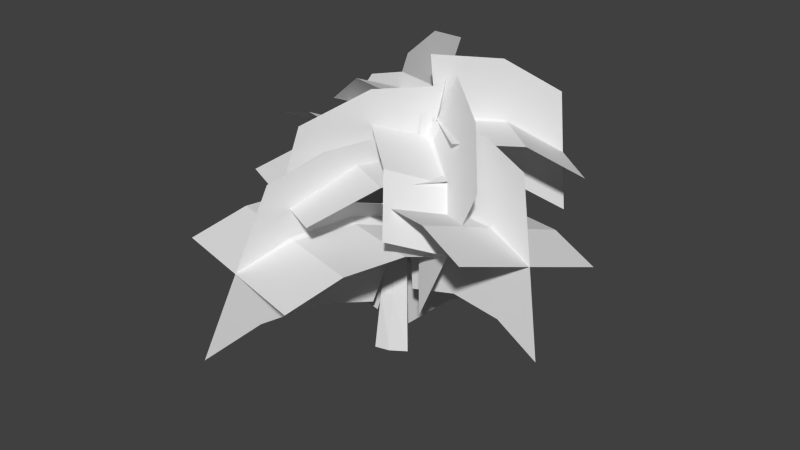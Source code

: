 # Source: tree-big.blend  (saved by Blender 2.71.0; exported with 4.5.12 LTS)
import bpy
from mathutils import Matrix  # noqa: F401  (used for matrix-valued properties, if any)

bpy.ops.wm.read_factory_settings(use_empty=True)
scene = bpy.context.scene
scene.name = 'Scene'

# ---- collections
col_collection_1 = bpy.data.collections.new('Collection 1'); scene.collection.children.link(col_collection_1)

# ---- world
world_world = bpy.data.worlds.new('World'); scene.world = world_world
world_world.color = (0.05088, 0.05088, 0.05088)
world_world.use_sun_shadow = False
world_world.sun_shadow_jitter_overblur = 0.0
world_world.cycles.sampling_method = 'MANUAL'
world_world.cycles.sample_map_resolution = 256

# ---- meshes
me_tree1_001 = bpy.data.meshes.new('tree1.001')
me_tree1_001.from_pydata([(0.5546, -0.006149, -0.9241), (0.9385, 3.586, -0.294), (1.253, -0.005133, 0.02124), (0.297, 3.515, -0.92), (-0.6094, -0.00202, -1.098), (-0.6033, 3.507, -0.91), (-0.8758, 0.003588, -0.01485), (-0.6738, 3.594, -0.06394), (-0.5169, 0.00573, 0.8612), (-0.297, 3.661, 0.5509), (0.3547, 0.001176, 0.6391), (0.3347, 3.639, 0.2787), (1.253, -0.005133, 0.02124), (0.9385, 3.586, -0.294), (0.7232, 7.123, -0.5847), (0.4526, 7.007, -1.149), (-0.1467, 6.989, -1.366), (-0.4023, 7.127, -0.8362), (-0.3043, 7.236, -0.3448), (0.1815, 7.205, -0.364), (0.7232, 7.123, -0.5847), (0.7622, 10.48, -1.813), (0.6117, 10.36, -2.153), (0.251, 10.34, -2.305), (0.08061, 10.48, -2.008), (0.1275, 10.59, -1.718), (0.4251, 10.56, -1.709), (0.7622, 10.48, -1.813), (0.8704, 13.83, -2.994), (0.8706, 13.78, -3.157), (0.7533, 13.77, -3.281), (0.6323, 13.83, -3.19), (0.5995, 13.88, -3.065), (0.7169, 13.87, -3.01), (0.8704, 13.83, -2.994), (1.184, 17.12, -3.71), (1.184, 17.12, -3.71), (1.184, 17.12, -3.71), (1.184, 17.12, -3.71), (1.184, 17.12, -3.71), (1.184, 17.12, -3.71), (1.184, 17.12, -3.71), (0.03628, 5.08, -0.6097), (0.886, 5.809, -4.168), (0.7731, 5.704, -0.4315), (0.3831, 5.39, -4.165), (-0.7102, 5.719, -0.5749), (-0.1028, 5.819, -4.264), (0.02908, 6.225, -0.4164), (0.3997, 6.158, -4.257), (0.7731, 5.704, -0.4315), (0.886, 5.809, -4.168), (0.9861, 4.806, -7.886), (0.7289, 4.613, -7.824), (0.4917, 4.81, -7.933), (0.7475, 4.966, -7.979), (0.9861, 4.806, -7.886), (1.017, 2.908, -10.98), (1.017, 2.908, -10.98), (1.017, 2.908, -10.98), (1.017, 2.908, -10.98), (1.017, 2.908, -10.98), (-0.06395, 6.172, -0.5654), (-3.325, 6.711, -1.826), (0.1855, 6.589, -1.321), (-3.382, 6.431, -1.299), (-0.07993, 6.885, -0.01624), (-3.502, 6.908, -0.9557), (0.148, 7.196, -0.7543), (-3.44, 7.117, -1.466), (0.1855, 6.589, -1.321), (-3.325, 6.711, -1.826), (-6.856, 5.806, -2.101), (-6.829, 5.682, -1.83), (-6.944, 5.905, -1.666), (-6.958, 5.997, -1.928), (-6.856, 5.806, -2.101), (-9.832, 4.076, -2.078), (-9.832, 4.076, -2.078), (-9.832, 4.076, -2.078), (-9.832, 4.076, -2.078), (-9.832, 4.076, -2.078), (0.05867, 7.262, -0.7326), (-1.139, 8.83, 2.338), (-0.4676, 7.73, -1.097), (-0.7649, 8.489, 2.489), (0.6986, 7.728, -0.7982), (-0.3617, 8.829, 2.537), (0.1605, 8.109, -1.123), (-0.7394, 9.106, 2.395), (-0.4676, 7.73, -1.097), (-1.139, 8.83, 2.338), (-1.882, 8.878, 6.042), (-1.682, 8.707, 6.069), (-1.493, 8.877, 6.142), (-1.692, 9.017, 6.111), (-1.882, 8.878, 6.042), (-2.539, 7.912, 9.404), (-2.539, 7.912, 9.404), (-2.539, 7.912, 9.404), (-2.539, 7.912, 9.404), (-2.539, 7.912, 9.404), (0.3729, 8.326, -1.122), (3.361, 9.941, -0.4732), (0.07211, 8.862, -0.8173), (3.481, 9.557, -0.689), (0.3321, 8.542, -1.773), (3.534, 9.728, -1.11), (0.06295, 9.007, -1.435), (3.42, 10.06, -0.8745), (0.07211, 8.862, -0.8173), (3.361, 9.941, -0.4732), (6.868, 10.08, 0.2444), (6.885, 9.889, 0.1256), (6.954, 9.977, -0.07417), (6.932, 10.15, 0.05253), (6.868, 10.08, 0.2444), (10.01, 9.298, 1.175), (10.01, 9.298, 1.175), (10.01, 9.298, 1.175), (10.01, 9.298, 1.175), (10.01, 9.298, 1.175), (0.2744, 9.266, -1.596), (1.47, 8.861, -4.544), (0.7472, 9.673, -1.507), (1.133, 8.61, -4.531), (-0.1703, 9.676, -1.776), (0.8582, 8.863, -4.724), (0.3009, 10.01, -1.678), (1.19, 9.067, -4.718), (0.7472, 9.673, -1.507), (1.47, 8.861, -4.544), (2.11, 7.134, -7.31), (1.932, 7.03, -7.271), (1.804, 7.135, -7.4), (1.977, 7.22, -7.424), (2.11, 7.134, -7.31), (2.54, 4.818, -9.37), (2.54, 4.818, -9.37), (2.54, 4.818, -9.37), (2.54, 4.818, -9.37), (2.54, 4.818, -9.37), (0.2153, 10.35, -1.908), (-2.286, 11.23, -3.445), (0.4963, 10.49, -2.339), (-2.414, 11.13, -3.131), (0.2624, 10.81, -1.634), (-2.442, 11.45, -2.974), (0.513, 10.89, -2.052), (-2.323, 11.51, -3.274), (0.4963, 10.49, -2.339), (-2.286, 11.23, -3.445), (-5.353, 11.15, -4.271), (-5.384, 11.1, -4.104), (-5.431, 11.26, -4.036), (-5.398, 11.29, -4.194), (-5.353, 11.15, -4.271), (-8.194, 10.31, -4.677), (-8.194, 10.31, -4.677), (-8.194, 10.31, -4.677), (-8.194, 10.31, -4.677), (-8.194, 10.31, -4.677), (0.4519, 11.37, -2.255), (-1.535, 12.08, 1.618), (0.2097, 11.62, -2.46), (-1.39, 11.95, 1.669), (0.7641, 11.62, -2.2), (-1.258, 12.08, 1.748), (0.5148, 11.82, -2.39), (-1.402, 12.19, 1.694), (0.2097, 11.62, -2.46), (-1.535, 12.08, 1.618), (-3.153, 10.67, 5.426), (-3.153, 10.67, 5.426), (-3.153, 10.67, 5.426), (-3.153, 10.67, 5.426), (-3.153, 10.67, 5.426), (0.5365, 12.4, -2.616), (3.668, 11.48, -0.06164), (0.4745, 12.68, -2.482), (3.666, 11.35, -0.1559), (0.7132, 12.5, -2.863), (3.788, 11.39, -0.2523), (0.6401, 12.75, -2.718), (3.779, 11.5, -0.1576), (0.4745, 12.68, -2.482), (3.668, 11.48, -0.06164), (5.758, 8.884, 2.331), (5.758, 8.884, 2.331), (5.758, 8.884, 2.331), (5.758, 8.884, 2.331), (5.758, 8.884, 2.331), (0.7096, 13.4, -3.026), (3.349, 13.03, -6.151), (0.8511, 13.56, -2.894), (3.256, 12.96, -6.189), (0.55, 13.56, -3.136), (3.199, 13.03, -6.272), (0.6936, 13.7, -3.006), (3.288, 13.1, -6.23), (0.8511, 13.56, -2.894), (3.349, 13.03, -6.151), (5.428, 10.88, -8.889), (5.428, 10.88, -8.889), (5.428, 10.88, -8.889), (5.428, 10.88, -8.889), (5.428, 10.88, -8.889), (0.8045, 14.41, -3.207), (-2.563, 13.69, -5.412), (0.9028, 14.48, -3.344), (-2.59, 13.66, -5.33), (0.7484, 14.57, -3.127), (-2.64, 13.73, -5.304), (0.8429, 14.62, -3.259), (-2.61, 13.75, -5.381), (0.9028, 14.48, -3.344), (-2.563, 13.69, -5.412), (-5.652, 11.4, -6.642), (-5.652, 11.4, -6.642), (-5.652, 11.4, -6.642), (-5.652, 11.4, -6.642), (-5.652, 11.4, -6.642)], [], [(0, 1, 2), (0, 3, 1), (3, 0, 4), (4, 5, 3), (6, 5, 4), (6, 7, 5), (8, 7, 6), (8, 9, 7), (10, 9, 8), (10, 11, 9), (12, 11, 10), (12, 13, 11), (1, 13, 12), (1, 14, 13), (3, 14, 1), (3, 15, 14), (5, 15, 3), (5, 16, 15), (7, 16, 5), (7, 17, 16), (9, 17, 7), (9, 18, 17), (11, 18, 9), (11, 19, 18), (13, 19, 11), (13, 20, 19), (14, 20, 13), (14, 21, 20), (15, 21, 14), (15, 22, 21), (16, 22, 15), (16, 23, 22), (17, 23, 16), (17, 24, 23), (18, 24, 17), (18, 25, 24), (19, 25, 18), (19, 26, 25), (20, 26, 19), (20, 27, 26), (21, 27, 20), (21, 28, 27), (22, 28, 21), (22, 29, 28), (23, 29, 22), (23, 30, 29), (24, 30, 23), (24, 31, 30), (25, 31, 24), (25, 32, 31), (26, 32, 25), (26, 33, 32), (27, 33, 26), (27, 34, 33), (28, 34, 27), (28, 35, 34), (29, 35, 28), (29, 36, 35), (30, 36, 29), (30, 37, 36), (31, 37, 30), (31, 38, 37), (32, 38, 31), (32, 39, 38), (33, 39, 32), (33, 40, 39), (34, 40, 33), (34, 41, 40), (35, 41, 34), (42, 43, 44), (42, 45, 43), (46, 45, 42), (46, 47, 45), (48, 47, 46), (48, 49, 47), (50, 49, 48), (50, 51, 49), (43, 51, 50), (43, 52, 51), (45, 52, 43), (45, 53, 52), (47, 53, 45), (47, 54, 53), (49, 54, 47), (49, 55, 54), (51, 55, 49), (51, 56, 55), (52, 56, 51), (52, 57, 56), (53, 57, 52), (53, 58, 57), (54, 58, 53), (54, 59, 58), (55, 59, 54), (55, 60, 59), (56, 60, 55), (56, 61, 60), (57, 61, 56), (62, 63, 64), (62, 65, 63), (66, 65, 62), (66, 67, 65), (68, 67, 66), (68, 69, 67), (70, 69, 68), (70, 71, 69), (63, 71, 70), (63, 72, 71), (65, 72, 63), (65, 73, 72), (67, 73, 65), (67, 74, 73), (69, 74, 67), (69, 75, 74), (71, 75, 69), (71, 76, 75), (72, 76, 71), (72, 77, 76), (73, 77, 72), (73, 78, 77), (74, 78, 73), (74, 79, 78), (75, 79, 74), (75, 80, 79), (76, 80, 75), (76, 81, 80), (77, 81, 76), (82, 83, 84), (82, 85, 83), (86, 85, 82), (86, 87, 85), (88, 87, 86), (88, 89, 87), (90, 89, 88), (90, 91, 89), (83, 91, 90), (83, 92, 91), (85, 92, 83), (85, 93, 92), (87, 93, 85), (87, 94, 93), (89, 94, 87), (89, 95, 94), (91, 95, 89), (91, 96, 95), (92, 96, 91), (92, 97, 96), (93, 97, 92), (93, 98, 97), (94, 98, 93), (94, 99, 98), (95, 99, 94), (95, 100, 99), (96, 100, 95), (96, 101, 100), (97, 101, 96), (102, 103, 104), (102, 105, 103), (106, 105, 102), (106, 107, 105), (108, 107, 106), (108, 109, 107), (110, 109, 108), (110, 111, 109), (103, 111, 110), (103, 112, 111), (105, 112, 103), (105, 113, 112), (107, 113, 105), (107, 114, 113), (109, 114, 107), (109, 115, 114), (111, 115, 109), (111, 116, 115), (112, 116, 111), (112, 117, 116), (113, 117, 112), (113, 118, 117), (114, 118, 113), (114, 119, 118), (115, 119, 114), (115, 120, 119), (116, 120, 115), (116, 121, 120), (117, 121, 116), (122, 123, 124), (122, 125, 123), (126, 125, 122), (126, 127, 125), (128, 127, 126), (128, 129, 127), (130, 129, 128), (130, 131, 129), (123, 131, 130), (123, 132, 131), (125, 132, 123), (125, 133, 132), (127, 133, 125), (127, 134, 133), (129, 134, 127), (129, 135, 134), (131, 135, 129), (131, 136, 135), (132, 136, 131), (132, 137, 136), (133, 137, 132), (133, 138, 137), (134, 138, 133), (134, 139, 138), (135, 139, 134), (135, 140, 139), (136, 140, 135), (136, 141, 140), (137, 141, 136), (142, 143, 144), (142, 145, 143), (146, 145, 142), (146, 147, 145), (148, 147, 146), (148, 149, 147), (150, 149, 148), (150, 151, 149), (143, 151, 150), (143, 152, 151), (145, 152, 143), (145, 153, 152), (147, 153, 145), (147, 154, 153), (149, 154, 147), (149, 155, 154), (151, 155, 149), (151, 156, 155), (152, 156, 151), (152, 157, 156), (153, 157, 152), (153, 158, 157), (154, 158, 153), (154, 159, 158), (155, 159, 154), (155, 160, 159), (156, 160, 155), (156, 161, 160), (157, 161, 156), (162, 163, 164), (162, 165, 163), (166, 165, 162), (166, 167, 165), (168, 167, 166), (168, 169, 167), (170, 169, 168), (170, 171, 169), (163, 171, 170), (163, 172, 171), (165, 172, 163), (165, 173, 172), (167, 173, 165), (167, 174, 173), (169, 174, 167), (169, 175, 174), (171, 175, 169), (171, 176, 175), (172, 176, 171), (177, 178, 179), (177, 180, 178), (181, 180, 177), (181, 182, 180), (183, 182, 181), (183, 184, 182), (185, 184, 183), (185, 186, 184), (178, 186, 185), (178, 187, 186), (180, 187, 178), (180, 188, 187), (182, 188, 180), (182, 189, 188), (184, 189, 182), (184, 190, 189), (186, 190, 184), (186, 191, 190), (187, 191, 186), (192, 193, 194), (192, 195, 193), (196, 195, 192), (196, 197, 195), (198, 197, 196), (198, 199, 197), (200, 199, 198), (200, 201, 199), (193, 201, 200), (193, 202, 201), (195, 202, 193), (195, 203, 202), (197, 203, 195), (197, 204, 203), (199, 204, 197), (199, 205, 204), (201, 205, 199), (201, 206, 205), (202, 206, 201), (207, 208, 209), (207, 210, 208), (211, 210, 207), (211, 212, 210), (213, 212, 211), (213, 214, 212), (215, 214, 213), (215, 216, 214), (208, 216, 215), (208, 217, 216), (210, 217, 208), (210, 218, 217), (212, 218, 210), (212, 219, 218), (214, 219, 212), (214, 220, 219), (216, 220, 214), (216, 221, 220), (217, 221, 216)])
_uv = me_tree1_001.uv_layers.new(name='UVMap')
_uv.uv.foreach_set('vector', [-0.1667, 0.0, 0.0, 1.6, 0.0, 0.0, -0.1667, 0.0, -0.1667, 1.6, 0.0, 1.6, -0.1667, 1.6, -0.1667, 0.0, -0.3333, 0.0, -0.3333, 0.0, -0.3333, 1.6, -0.1667, 1.6, -0.5, 0.0, -0.3333, 1.6, -0.3333, 0.0, -0.5, 0.0, -0.5, 1.6, -0.3333, 1.6, -0.6667, 0.0, -0.5, 1.6, -0.5, 0.0, -0.6667, 0.0, -0.6667, 1.6, -0.5, 1.6, -0.8333, 0.0, -0.6667, 1.6, -0.6667, 0.0, -0.8333, 0.0, -0.8333, 1.6, -0.6667, 1.6, -1.0, 0.0, -0.8333, 1.6, -0.8333, 0.0, -1.0, 0.0, -1.0, 1.6, -0.8333, 1.6, 0.0, 1.6, -1.0, 1.6, -1.0, 0.0, 0.0, 1.6, 0.0, 3.2, -1.0, 1.6, -0.1667, 1.6, 0.0, 3.2, 0.0, 1.6, -0.1667, 1.6, -0.1667, 3.2, 0.0, 3.2, -0.3333, 1.6, -0.1667, 3.2, -0.1667, 1.6, -0.3333, 1.6, -0.3333, 3.2, -0.1667, 3.2, -0.5, 1.6, -0.3333, 3.2, -0.3333, 1.6, -0.5, 1.6, -0.5, 3.2, -0.3333, 3.2, -0.6667, 1.6, -0.5, 3.2, -0.5, 1.6, -0.6667, 1.6, -0.6667, 3.2, -0.5, 3.2, -0.8333, 1.6, -0.6667, 3.2, -0.6667, 1.6, -0.8333, 1.6, -0.8333, 3.2, -0.6667, 3.2, -1.0, 1.6, -0.8333, 3.2, -0.8333, 1.6, -1.0, 1.6, -1.0, 3.2, -0.8333, 3.2, 0.0, 3.2, -1.0, 3.2, -1.0, 1.6, 0.0, 3.2, 0.0, 4.8, -1.0, 3.2, -0.1667, 3.2, 0.0, 4.8, 0.0, 3.2, -0.1667, 3.2, -0.1667, 4.8, 0.0, 4.8, -0.3333, 3.2, -0.1667, 4.8, -0.1667, 3.2, -0.3333, 3.2, -0.3333, 4.8, -0.1667, 4.8, -0.5, 3.2, -0.3333, 4.8, -0.3333, 3.2, -0.5, 3.2, -0.5, 4.8, -0.3333, 4.8, -0.6667, 3.2, -0.5, 4.8, -0.5, 3.2, -0.6667, 3.2, -0.6667, 4.8, -0.5, 4.8, -0.8333, 3.2, -0.6667, 4.8, -0.6667, 3.2, -0.8333, 3.2, -0.8333, 4.8, -0.6667, 4.8, -1.0, 3.2, -0.8333, 4.8, -0.8333, 3.2, -1.0, 3.2, -1.0, 4.8, -0.8333, 4.8, 0.0, 4.8, -1.0, 4.8, -1.0, 3.2, 0.0, 4.8, 0.0, 6.4, -1.0, 4.8, -0.1667, 4.8, 0.0, 6.4, 0.0, 4.8, -0.1667, 4.8, -0.1667, 6.4, 0.0, 6.4, -0.3333, 4.8, -0.1667, 6.4, -0.1667, 4.8, -0.3333, 4.8, -0.3333, 6.4, -0.1667, 6.4, -0.5, 4.8, -0.3333, 6.4, -0.3333, 4.8, -0.5, 4.8, -0.5, 6.4, -0.3333, 6.4, -0.6667, 4.8, -0.5, 6.4, -0.5, 4.8, -0.6667, 4.8, -0.6667, 6.4, -0.5, 6.4, -0.8333, 4.8, -0.6667, 6.4, -0.6667, 4.8, -0.8333, 4.8, -0.8333, 6.4, -0.6667, 6.4, -1.0, 4.8, -0.8333, 6.4, -0.8333, 4.8, -1.0, 4.8, -1.0, 6.4, -0.8333, 6.4, 0.0, 6.4, -1.0, 6.4, -1.0, 4.8, 0.0, 6.4, 0.0, 8.0, -1.0, 6.4, -0.1667, 6.4, 0.0, 8.0, 0.0, 6.4, -0.1667, 6.4, -0.1667, 8.0, 0.0, 8.0, -0.3333, 6.4, -0.1667, 8.0, -0.1667, 6.4, -0.3333, 6.4, -0.3333, 8.0, -0.1667, 8.0, -0.5, 6.4, -0.3333, 8.0, -0.3333, 6.4, -0.5, 6.4, -0.5, 8.0, -0.3333, 8.0, -0.6667, 6.4, -0.5, 8.0, -0.5, 6.4, -0.6667, 6.4, -0.6667, 8.0, -0.5, 8.0, -0.8333, 6.4, -0.6667, 8.0, -0.6667, 6.4, -0.8333, 6.4, -0.8333, 8.0, -0.6667, 8.0, -1.0, 6.4, -0.8333, 8.0, -0.8333, 6.4, -1.0, 6.4, -1.0, 8.0, -0.8333, 8.0, 0.0, 8.0, -1.0, 8.0, -1.0, 6.4, -0.25, 0.0, 0.0, 2.667, 0.0, 0.0, -0.25, 0.0, -0.25, 2.667, 0.0, 2.667, -0.5, 0.0, -0.25, 2.667, -0.25, 0.0, -0.5, 0.0, -0.5, 2.667, -0.25, 2.667, -0.75, 0.0, -0.5, 2.667, -0.5, 0.0, -0.75, 0.0, -0.75, 2.667, -0.5, 2.667, -1.0, 0.0, -0.75, 2.667, -0.75, 0.0, -1.0, 0.0, -1.0, 2.667, -0.75, 2.667, 0.0, 2.667, -1.0, 2.667, -1.0, 0.0, 0.0, 2.667, 0.0, 5.333, -1.0, 2.667, -0.25, 2.667, 0.0, 5.333, 0.0, 2.667, -0.25, 2.667, -0.25, 5.333, 0.0, 5.333, -0.5, 2.667, -0.25, 5.333, -0.25, 2.667, -0.5, 2.667, -0.5, 5.333, -0.25, 5.333, -0.75, 2.667, -0.5, 5.333, -0.5, 2.667, -0.75, 2.667, -0.75, 5.333, -0.5, 5.333, -1.0, 2.667, -0.75, 5.333, -0.75, 2.667, -1.0, 2.667, -1.0, 5.333, -0.75, 5.333, 0.0, 5.333, -1.0, 5.333, -1.0, 2.667, 0.0, 5.333, 0.0, 8.0, -1.0, 5.333, -0.25, 5.333, 0.0, 8.0, 0.0, 5.333, -0.25, 5.333, -0.25, 8.0, 0.0, 8.0, -0.5, 5.333, -0.25, 8.0, -0.25, 5.333, -0.5, 5.333, -0.5, 8.0, -0.25, 8.0, -0.75, 5.333, -0.5, 8.0, -0.5, 5.333, -0.75, 5.333, -0.75, 8.0, -0.5, 8.0, -1.0, 5.333, -0.75, 8.0, -0.75, 5.333, -1.0, 5.333, -1.0, 8.0, -0.75, 8.0, 0.0, 8.0, -1.0, 8.0, -1.0, 5.333, -0.25, 0.0, 0.0, 2.667, 0.0, 0.0, -0.25, 0.0, -0.25, 2.667, 0.0, 2.667, -0.5, 0.0, -0.25, 2.667, -0.25, 0.0, -0.5, 0.0, -0.5, 2.667, -0.25, 2.667, -0.75, 0.0, -0.5, 2.667, -0.5, 0.0, -0.75, 0.0, -0.75, 2.667, -0.5, 2.667, -1.0, 0.0, -0.75, 2.667, -0.75, 0.0, -1.0, 0.0, -1.0, 2.667, -0.75, 2.667, 0.0, 2.667, -1.0, 2.667, -1.0, 0.0, 0.0, 2.667, 0.0, 5.333, -1.0, 2.667, -0.25, 2.667, 0.0, 5.333, 0.0, 2.667, -0.25, 2.667, -0.25, 5.333, 0.0, 5.333, -0.5, 2.667, -0.25, 5.333, -0.25, 2.667, -0.5, 2.667, -0.5, 5.333, -0.25, 5.333, -0.75, 2.667, -0.5, 5.333, -0.5, 2.667, -0.75, 2.667, -0.75, 5.333, -0.5, 5.333, -1.0, 2.667, -0.75, 5.333, -0.75, 2.667, -1.0, 2.667, -1.0, 5.333, -0.75, 5.333, 0.0, 5.333, -1.0, 5.333, -1.0, 2.667, 0.0, 5.333, 0.0, 8.0, -1.0, 5.333, -0.25, 5.333, 0.0, 8.0, 0.0, 5.333, -0.25, 5.333, -0.25, 8.0, 0.0, 8.0, -0.5, 5.333, -0.25, 8.0, -0.25, 5.333, -0.5, 5.333, -0.5, 8.0, -0.25, 8.0, -0.75, 5.333, -0.5, 8.0, -0.5, 5.333, -0.75, 5.333, -0.75, 8.0, -0.5, 8.0, -1.0, 5.333, -0.75, 8.0, -0.75, 5.333, -1.0, 5.333, -1.0, 8.0, -0.75, 8.0, 0.0, 8.0, -1.0, 8.0, -1.0, 5.333, -0.25, 0.0, 0.0, 2.667, 0.0, 0.0, -0.25, 0.0, -0.25, 2.667, 0.0, 2.667, -0.5, 0.0, -0.25, 2.667, -0.25, 0.0, -0.5, 0.0, -0.5, 2.667, -0.25, 2.667, -0.75, 0.0, -0.5, 2.667, -0.5, 0.0, -0.75, 0.0, -0.75, 2.667, -0.5, 2.667, -1.0, 0.0, -0.75, 2.667, -0.75, 0.0, -1.0, 0.0, -1.0, 2.667, -0.75, 2.667, 0.0, 2.667, -1.0, 2.667, -1.0, 0.0, 0.0, 2.667, 0.0, 5.333, -1.0, 2.667, -0.25, 2.667, 0.0, 5.333, 0.0, 2.667, -0.25, 2.667, -0.25, 5.333, 0.0, 5.333, -0.5, 2.667, -0.25, 5.333, -0.25, 2.667, -0.5, 2.667, -0.5, 5.333, -0.25, 5.333, -0.75, 2.667, -0.5, 5.333, -0.5, 2.667, -0.75, 2.667, -0.75, 5.333, -0.5, 5.333, -1.0, 2.667, -0.75, 5.333, -0.75, 2.667, -1.0, 2.667, -1.0, 5.333, -0.75, 5.333, 0.0, 5.333, -1.0, 5.333, -1.0, 2.667, 0.0, 5.333, 0.0, 8.0, -1.0, 5.333, -0.25, 5.333, 0.0, 8.0, 0.0, 5.333, -0.25, 5.333, -0.25, 8.0, 0.0, 8.0, -0.5, 5.333, -0.25, 8.0, -0.25, 5.333, -0.5, 5.333, -0.5, 8.0, -0.25, 8.0, -0.75, 5.333, -0.5, 8.0, -0.5, 5.333, -0.75, 5.333, -0.75, 8.0, -0.5, 8.0, -1.0, 5.333, -0.75, 8.0, -0.75, 5.333, -1.0, 5.333, -1.0, 8.0, -0.75, 8.0, 0.0, 8.0, -1.0, 8.0, -1.0, 5.333, -0.25, 0.0, 0.0, 2.667, 0.0, 0.0, -0.25, 0.0, -0.25, 2.667, 0.0, 2.667, -0.5, 0.0, -0.25, 2.667, -0.25, 0.0, -0.5, 0.0, -0.5, 2.667, -0.25, 2.667, -0.75, 0.0, -0.5, 2.667, -0.5, 0.0, -0.75, 0.0, -0.75, 2.667, -0.5, 2.667, -1.0, 0.0, -0.75, 2.667, -0.75, 0.0, -1.0, 0.0, -1.0, 2.667, -0.75, 2.667, 0.0, 2.667, -1.0, 2.667, -1.0, 0.0, 0.0, 2.667, 0.0, 5.333, -1.0, 2.667, -0.25, 2.667, 0.0, 5.333, 0.0, 2.667, -0.25, 2.667, -0.25, 5.333, 0.0, 5.333, -0.5, 2.667, -0.25, 5.333, -0.25, 2.667, -0.5, 2.667, -0.5, 5.333, -0.25, 5.333, -0.75, 2.667, -0.5, 5.333, -0.5, 2.667, -0.75, 2.667, -0.75, 5.333, -0.5, 5.333, -1.0, 2.667, -0.75, 5.333, -0.75, 2.667, -1.0, 2.667, -1.0, 5.333, -0.75, 5.333, 0.0, 5.333, -1.0, 5.333, -1.0, 2.667, 0.0, 5.333, 0.0, 8.0, -1.0, 5.333, -0.25, 5.333, 0.0, 8.0, 0.0, 5.333, -0.25, 5.333, -0.25, 8.0, 0.0, 8.0, -0.5, 5.333, -0.25, 8.0, -0.25, 5.333, -0.5, 5.333, -0.5, 8.0, -0.25, 8.0, -0.75, 5.333, -0.5, 8.0, -0.5, 5.333, -0.75, 5.333, -0.75, 8.0, -0.5, 8.0, -1.0, 5.333, -0.75, 8.0, -0.75, 5.333, -1.0, 5.333, -1.0, 8.0, -0.75, 8.0, 0.0, 8.0, -1.0, 8.0, -1.0, 5.333, -0.25, 0.0, 0.0, 2.667, 0.0, 0.0, -0.25, 0.0, -0.25, 2.667, 0.0, 2.667, -0.5, 0.0, -0.25, 2.667, -0.25, 0.0, -0.5, 0.0, -0.5, 2.667, -0.25, 2.667, -0.75, 0.0, -0.5, 2.667, -0.5, 0.0, -0.75, 0.0, -0.75, 2.667, -0.5, 2.667, -1.0, 0.0, -0.75, 2.667, -0.75, 0.0, -1.0, 0.0, -1.0, 2.667, -0.75, 2.667, 0.0, 2.667, -1.0, 2.667, -1.0, 0.0, 0.0, 2.667, 0.0, 5.333, -1.0, 2.667, -0.25, 2.667, 0.0, 5.333, 0.0, 2.667, -0.25, 2.667, -0.25, 5.333, 0.0, 5.333, -0.5, 2.667, -0.25, 5.333, -0.25, 2.667, -0.5, 2.667, -0.5, 5.333, -0.25, 5.333, -0.75, 2.667, -0.5, 5.333, -0.5, 2.667, -0.75, 2.667, -0.75, 5.333, -0.5, 5.333, -1.0, 2.667, -0.75, 5.333, -0.75, 2.667, -1.0, 2.667, -1.0, 5.333, -0.75, 5.333, 0.0, 5.333, -1.0, 5.333, -1.0, 2.667, 0.0, 5.333, 0.0, 8.0, -1.0, 5.333, -0.25, 5.333, 0.0, 8.0, 0.0, 5.333, -0.25, 5.333, -0.25, 8.0, 0.0, 8.0, -0.5, 5.333, -0.25, 8.0, -0.25, 5.333, -0.5, 5.333, -0.5, 8.0, -0.25, 8.0, -0.75, 5.333, -0.5, 8.0, -0.5, 5.333, -0.75, 5.333, -0.75, 8.0, -0.5, 8.0, -1.0, 5.333, -0.75, 8.0, -0.75, 5.333, -1.0, 5.333, -1.0, 8.0, -0.75, 8.0, 0.0, 8.0, -1.0, 8.0, -1.0, 5.333, -0.25, 0.0, 0.0, 2.667, 0.0, 0.0, -0.25, 0.0, -0.25, 2.667, 0.0, 2.667, -0.5, 0.0, -0.25, 2.667, -0.25, 0.0, -0.5, 0.0, -0.5, 2.667, -0.25, 2.667, -0.75, 0.0, -0.5, 2.667, -0.5, 0.0, -0.75, 0.0, -0.75, 2.667, -0.5, 2.667, -1.0, 0.0, -0.75, 2.667, -0.75, 0.0, -1.0, 0.0, -1.0, 2.667, -0.75, 2.667, 0.0, 2.667, -1.0, 2.667, -1.0, 0.0, 0.0, 2.667, 0.0, 5.333, -1.0, 2.667, -0.25, 2.667, 0.0, 5.333, 0.0, 2.667, -0.25, 2.667, -0.25, 5.333, 0.0, 5.333, -0.5, 2.667, -0.25, 5.333, -0.25, 2.667, -0.5, 2.667, -0.5, 5.333, -0.25, 5.333, -0.75, 2.667, -0.5, 5.333, -0.5, 2.667, -0.75, 2.667, -0.75, 5.333, -0.5, 5.333, -1.0, 2.667, -0.75, 5.333, -0.75, 2.667, -1.0, 2.667, -1.0, 5.333, -0.75, 5.333, 0.0, 5.333, -1.0, 5.333, -1.0, 2.667, 0.0, 5.333, 0.0, 8.0, -1.0, 5.333, -0.25, 5.333, 0.0, 8.0, 0.0, 5.333, -0.25, 5.333, -0.25, 8.0, 0.0, 8.0, -0.5, 5.333, -0.25, 8.0, -0.25, 5.333, -0.5, 5.333, -0.5, 8.0, -0.25, 8.0, -0.75, 5.333, -0.5, 8.0, -0.5, 5.333, -0.75, 5.333, -0.75, 8.0, -0.5, 8.0, -1.0, 5.333, -0.75, 8.0, -0.75, 5.333, -1.0, 5.333, -1.0, 8.0, -0.75, 8.0, 0.0, 8.0, -1.0, 8.0, -1.0, 5.333, -0.25, 0.0, 0.0, 4.0, 0.0, 0.0, -0.25, 0.0, -0.25, 4.0, 0.0, 4.0, -0.5, 0.0, -0.25, 4.0, -0.25, 0.0, -0.5, 0.0, -0.5, 4.0, -0.25, 4.0, -0.75, 0.0, -0.5, 4.0, -0.5, 0.0, -0.75, 0.0, -0.75, 4.0, -0.5, 4.0, -1.0, 0.0, -0.75, 4.0, -0.75, 0.0, -1.0, 0.0, -1.0, 4.0, -0.75, 4.0, 0.0, 4.0, -1.0, 4.0, -1.0, 0.0, 0.0, 4.0, 0.0, 8.0, -1.0, 4.0, -0.25, 4.0, 0.0, 8.0, 0.0, 4.0, -0.25, 4.0, -0.25, 8.0, 0.0, 8.0, -0.5, 4.0, -0.25, 8.0, -0.25, 4.0, -0.5, 4.0, -0.5, 8.0, -0.25, 8.0, -0.75, 4.0, -0.5, 8.0, -0.5, 4.0, -0.75, 4.0, -0.75, 8.0, -0.5, 8.0, -1.0, 4.0, -0.75, 8.0, -0.75, 4.0, -1.0, 4.0, -1.0, 8.0, -0.75, 8.0, 0.0, 8.0, -1.0, 8.0, -1.0, 4.0, -0.25, 0.0, 0.0, 4.0, 0.0, 0.0, -0.25, 0.0, -0.25, 4.0, 0.0, 4.0, -0.5, 0.0, -0.25, 4.0, -0.25, 0.0, -0.5, 0.0, -0.5, 4.0, -0.25, 4.0, -0.75, 0.0, -0.5, 4.0, -0.5, 0.0, -0.75, 0.0, -0.75, 4.0, -0.5, 4.0, -1.0, 0.0, -0.75, 4.0, -0.75, 0.0, -1.0, 0.0, -1.0, 4.0, -0.75, 4.0, 0.0, 4.0, -1.0, 4.0, -1.0, 0.0, 0.0, 4.0, 0.0, 8.0, -1.0, 4.0, -0.25, 4.0, 0.0, 8.0, 0.0, 4.0, -0.25, 4.0, -0.25, 8.0, 0.0, 8.0, -0.5, 4.0, -0.25, 8.0, -0.25, 4.0, -0.5, 4.0, -0.5, 8.0, -0.25, 8.0, -0.75, 4.0, -0.5, 8.0, -0.5, 4.0, -0.75, 4.0, -0.75, 8.0, -0.5, 8.0, -1.0, 4.0, -0.75, 8.0, -0.75, 4.0, -1.0, 4.0, -1.0, 8.0, -0.75, 8.0, 0.0, 8.0, -1.0, 8.0, -1.0, 4.0, -0.25, 0.0, 0.0, 4.0, 0.0, 0.0, -0.25, 0.0, -0.25, 4.0, 0.0, 4.0, -0.5, 0.0, -0.25, 4.0, -0.25, 0.0, -0.5, 0.0, -0.5, 4.0, -0.25, 4.0, -0.75, 0.0, -0.5, 4.0, -0.5, 0.0, -0.75, 0.0, -0.75, 4.0, -0.5, 4.0, -1.0, 0.0, -0.75, 4.0, -0.75, 0.0, -1.0, 0.0, -1.0, 4.0, -0.75, 4.0, 0.0, 4.0, -1.0, 4.0, -1.0, 0.0, 0.0, 4.0, 0.0, 8.0, -1.0, 4.0, -0.25, 4.0, 0.0, 8.0, 0.0, 4.0, -0.25, 4.0, -0.25, 8.0, 0.0, 8.0, -0.5, 4.0, -0.25, 8.0, -0.25, 4.0, -0.5, 4.0, -0.5, 8.0, -0.25, 8.0, -0.75, 4.0, -0.5, 8.0, -0.5, 4.0, -0.75, 4.0, -0.75, 8.0, -0.5, 8.0, -1.0, 4.0, -0.75, 8.0, -0.75, 4.0, -1.0, 4.0, -1.0, 8.0, -0.75, 8.0, 0.0, 8.0, -1.0, 8.0, -1.0, 4.0, -0.25, 0.0, 0.0, 4.0, 0.0, 0.0, -0.25, 0.0, -0.25, 4.0, 0.0, 4.0, -0.5, 0.0, -0.25, 4.0, -0.25, 0.0, -0.5, 0.0, -0.5, 4.0, -0.25, 4.0, -0.75, 0.0, -0.5, 4.0, -0.5, 0.0, -0.75, 0.0, -0.75, 4.0, -0.5, 4.0, -1.0, 0.0, -0.75, 4.0, -0.75, 0.0, -1.0, 0.0, -1.0, 4.0, -0.75, 4.0, 0.0, 4.0, -1.0, 4.0, -1.0, 0.0, 0.0, 4.0, 0.0, 8.0, -1.0, 4.0, -0.25, 4.0, 0.0, 8.0, 0.0, 4.0, -0.25, 4.0, -0.25, 8.0, 0.0, 8.0, -0.5, 4.0, -0.25, 8.0, -0.25, 4.0, -0.5, 4.0, -0.5, 8.0, -0.25, 8.0, -0.75, 4.0, -0.5, 8.0, -0.5, 4.0, -0.75, 4.0, -0.75, 8.0, -0.5, 8.0, -1.0, 4.0, -0.75, 8.0, -0.75, 4.0, -1.0, 4.0, -1.0, 8.0, -0.75, 8.0, 0.0, 8.0, -1.0, 8.0, -1.0, 4.0])
me_tree1_001.use_remesh_preserve_volume = False
me_tree1_001.use_remesh_preserve_attributes = False
me_tree1_001.use_mirror_vertex_groups = False
me_tree1_001.update()
me_tree1 = bpy.data.meshes.new('tree1')
me_tree1.from_pydata([(0.4236, 0.8352, -5.057), (0.3609, 10.79, -3.375), (0.000964, 10.69, 0.3377), (0.06366, 0.7327, -1.344), (0.7705, -0.1709, -8.75), (0.7078, 9.787, -7.069), (1.048, -2.071, -11.82), (0.9853, 7.886, -10.14), (5.418, 5.764, -3.73), (-4.634, 5.865, -4.702), (-4.994, 5.762, -0.9889), (5.058, 5.661, -0.01729), (5.765, 4.758, -7.424), (-4.287, 4.858, -8.395), (6.042, 2.857, -10.49), (-4.009, 2.958, -11.46), (-4.37, 2.191, -0.5392), (-2.458, 11.43, -2.243), (1.009, 11.35, -1.522), (-0.9029, 2.119, 0.1824), (-7.856, 1.237, -1.032), (-5.944, 10.47, -2.736), (-10.79, -0.5419, -1.226), (-8.876, 8.694, -2.93), (-2.481, 5.771, -5.976), (-4.346, 7.848, 3.193), (-0.8796, 7.776, 3.915), (0.9855, 5.698, -5.254), (-5.968, 4.817, -6.469), (-7.833, 6.894, 2.7), (-8.9, 3.037, -6.662), (-10.76, 5.115, 2.507), (-1.289, 4.355, 4.501), (-0.2125, 13.3, 0.3737), (0.6532, 12.2, -3.011), (-0.4235, 3.255, 1.116), (-2.226, 4.403, 8.156), (-1.15, 13.35, 4.029), (-3.077, 3.438, 11.47), (-2.001, 12.39, 7.34), (-5.552, 8.84, 1.206), (4.051, 8.82, 3.668), (4.916, 7.719, 0.2833), (-4.687, 7.739, -2.179), (-6.489, 8.888, 4.861), (3.114, 8.868, 7.323), (-7.341, 7.922, 8.173), (2.263, 7.902, 10.63), (5.245, 5.887, 1.02), (1.649, 13.78, -2.603), (-1.596, 12.65, -3.106), (2.0, 4.754, 0.5168), (8.709, 6.083, 1.897), (5.113, 13.98, -1.726), (11.81, 5.35, 2.986), (8.216, 13.25, -0.6366), (2.273, 11.28, 3.525), (4.621, 8.389, -5.107), (1.376, 7.256, -5.611), (-0.9721, 10.15, 3.022), (5.737, 11.48, 4.401), (8.085, 8.585, -4.231), (8.84, 10.74, 5.491), (11.19, 7.852, -3.141), (1.01, 4.531, -4.157), (1.319, 13.19, -5.111), (0.4438, 14.01, -2.118), (0.1342, 5.343, -1.164), (1.802, 2.804, -6.878), (2.112, 11.47, -7.832), (2.385, 0.4866, -8.893), (2.695, 9.149, -9.847), (5.348, 8.848, -3.406), (-3.019, 8.876, -5.861), (-3.895, 9.689, -2.869), (4.473, 9.66, -0.4136), (6.141, 7.121, -6.128), (-2.227, 7.149, -8.583), (6.724, 4.804, -8.142), (-1.644, 4.832, -10.6), (-4.335, 7.789, -2.259), (-0.3922, 14.89, -4.161), (2.351, 14.2, -2.938), (-1.592, 7.097, -1.036), (-7.363, 7.656, -3.203), (-3.42, 14.76, -5.105), (-10.17, 6.757, -3.726), (-6.223, 13.86, -5.628), (-1.157, 9.695, -6.848), (-3.57, 12.98, 0.4281), (-0.8269, 12.29, 1.651), (1.586, 9.003, -5.625), (-4.186, 9.562, -7.792), (-6.598, 12.85, -0.5162), (-6.988, 8.663, -8.315), (-9.401, 11.95, -1.039), (-1.924, 8.282, 2.813), (-0.8695, 15.88, 0.5523), (1.014, 15.42, -3.46), (-0.0409, 7.821, -1.199), (-3.681, 6.872, 6.557), (-2.625, 14.47, 4.296), (-5.016, 12.08, -0.0159), (2.222, 12.08, 3.381), (4.106, 11.62, -0.6312), (-3.132, 11.62, -4.028), (-6.772, 10.67, 3.728), (0.4661, 10.67, 7.125), (2.7, 7.97, 0.8534), (4.756, 14.9, -1.167), (1.622, 16.06, -3.683), (-0.4348, 9.128, -1.662), (4.729, 5.42, 3.342), (6.786, 12.35, 1.321), (1.882, 12.84, 2.791), (5.574, 10.03, -3.105), (2.439, 11.18, -5.62), (-1.252, 14.0, 0.2755), (3.912, 10.29, 5.279), (7.603, 7.476, -0.6164), (3.471, 9.336, -6.46), (3.077, 16.73, -5.964), (0.5037, 17.26, -2.767), (0.8977, 9.866, -3.263), (5.625, 7.181, -9.137), (5.231, 14.58, -8.641), (6.165, 13.03, -3.884), (0.3825, 13.04, -8.539), (-2.191, 13.57, -5.343), (3.592, 13.56, -0.6873), (8.319, 10.88, -6.561), (2.536, 10.88, -11.22), (-3.253, 10.19, -4.468), (-1.949, 17.23, -6.249), (1.478, 18.05, -4.126), (0.1737, 11.0, -2.345), (-6.304, 7.884, -5.751), (-5.0, 14.93, -7.532), (-0.5612, 12.6, -8.228), (-4.642, 14.81, -2.489), (-1.214, 15.63, -0.3661), (2.866, 13.42, -6.105), (-3.612, 10.3, -9.511), (-7.692, 12.51, -3.772)], [], [(0, 1, 2), (0, 2, 3), (4, 5, 1), (4, 1, 0), (6, 7, 5), (6, 5, 4), (8, 9, 10), (8, 10, 11), (12, 13, 9), (12, 9, 8), (14, 15, 13), (14, 13, 12), (16, 17, 18), (16, 18, 19), (20, 21, 17), (20, 17, 16), (22, 23, 21), (22, 21, 20), (24, 25, 26), (24, 26, 27), (28, 29, 25), (28, 25, 24), (30, 31, 29), (30, 29, 28), (32, 33, 34), (32, 34, 35), (36, 37, 33), (36, 33, 32), (38, 39, 37), (38, 37, 36), (40, 41, 42), (40, 42, 43), (44, 45, 41), (44, 41, 40), (46, 47, 45), (46, 45, 44), (48, 49, 50), (48, 50, 51), (52, 53, 49), (52, 49, 48), (54, 55, 53), (54, 53, 52), (56, 57, 58), (56, 58, 59), (60, 61, 57), (60, 57, 56), (62, 63, 61), (62, 61, 60), (64, 65, 66), (64, 66, 67), (68, 69, 65), (68, 65, 64), (70, 71, 69), (70, 69, 68), (72, 73, 74), (72, 74, 75), (76, 77, 73), (76, 73, 72), (78, 79, 77), (78, 77, 76), (80, 81, 82), (80, 82, 83), (84, 85, 81), (84, 81, 80), (86, 87, 85), (86, 85, 84), (88, 89, 90), (88, 90, 91), (92, 93, 89), (92, 89, 88), (94, 95, 93), (94, 93, 92), (96, 97, 98), (96, 98, 99), (100, 101, 97), (100, 97, 96), (102, 103, 104), (102, 104, 105), (106, 107, 103), (106, 103, 102), (108, 109, 110), (108, 110, 111), (112, 113, 109), (112, 109, 108), (114, 115, 116), (114, 116, 117), (118, 119, 115), (118, 115, 114), (120, 121, 122), (120, 122, 123), (124, 125, 121), (124, 121, 120), (126, 127, 128), (126, 128, 129), (130, 131, 127), (130, 127, 126), (132, 133, 134), (132, 134, 135), (136, 137, 133), (136, 133, 132), (138, 139, 140), (138, 140, 141), (142, 143, 139), (142, 139, 138)])
_uv = me_tree1.uv_layers.new(name='UVMap')
_uv.uv.foreach_set('vector', [0.0, -0.6667, 1.0, -0.6667, 1.0, -1.0, 0.0, -0.6667, 1.0, -1.0, 0.0, -1.0, 0.0, -0.3333, 1.0, -0.3333, 1.0, -0.6667, 0.0, -0.3333, 1.0, -0.6667, 0.0, -0.6667, 0.0, 0.0, 1.0, 0.0, 1.0, -0.3333, 0.0, 0.0, 1.0, -0.3333, 0.0, -0.3333, 0.0, -0.6667, 1.0, -0.6667, 1.0, -1.0, 0.0, -0.6667, 1.0, -1.0, 0.0, -1.0, 0.0, -0.3333, 1.0, -0.3333, 1.0, -0.6667, 0.0, -0.3333, 1.0, -0.6667, 0.0, -0.6667, 0.0, 0.0, 1.0, 0.0, 1.0, -0.3333, 0.0, 0.0, 1.0, -0.3333, 0.0, -0.3333, 0.0, -0.6667, 1.0, -0.6667, 1.0, -1.0, 0.0, -0.6667, 1.0, -1.0, 0.0, -1.0, 0.0, -0.3333, 1.0, -0.3333, 1.0, -0.6667, 0.0, -0.3333, 1.0, -0.6667, 0.0, -0.6667, 0.0, 0.0, 1.0, 0.0, 1.0, -0.3333, 0.0, 0.0, 1.0, -0.3333, 0.0, -0.3333, 0.0, -0.6667, 1.0, -0.6667, 1.0, -1.0, 0.0, -0.6667, 1.0, -1.0, 0.0, -1.0, 0.0, -0.3333, 1.0, -0.3333, 1.0, -0.6667, 0.0, -0.3333, 1.0, -0.6667, 0.0, -0.6667, 0.0, 0.0, 1.0, 0.0, 1.0, -0.3333, 0.0, 0.0, 1.0, -0.3333, 0.0, -0.3333, 0.0, -0.6667, 1.0, -0.6667, 1.0, -1.0, 0.0, -0.6667, 1.0, -1.0, 0.0, -1.0, 0.0, -0.3333, 1.0, -0.3333, 1.0, -0.6667, 0.0, -0.3333, 1.0, -0.6667, 0.0, -0.6667, 0.0, 0.0, 1.0, 0.0, 1.0, -0.3333, 0.0, 0.0, 1.0, -0.3333, 0.0, -0.3333, 0.0, -0.6667, 1.0, -0.6667, 1.0, -1.0, 0.0, -0.6667, 1.0, -1.0, 0.0, -1.0, 0.0, -0.3333, 1.0, -0.3333, 1.0, -0.6667, 0.0, -0.3333, 1.0, -0.6667, 0.0, -0.6667, 0.0, 0.0, 1.0, 0.0, 1.0, -0.3333, 0.0, 0.0, 1.0, -0.3333, 0.0, -0.3333, 0.0, -0.6667, 1.0, -0.6667, 1.0, -1.0, 0.0, -0.6667, 1.0, -1.0, 0.0, -1.0, 0.0, -0.3333, 1.0, -0.3333, 1.0, -0.6667, 0.0, -0.3333, 1.0, -0.6667, 0.0, -0.6667, 0.0, 0.0, 1.0, 0.0, 1.0, -0.3333, 0.0, 0.0, 1.0, -0.3333, 0.0, -0.3333, 0.0, -0.6667, 1.0, -0.6667, 1.0, -1.0, 0.0, -0.6667, 1.0, -1.0, 0.0, -1.0, 0.0, -0.3333, 1.0, -0.3333, 1.0, -0.6667, 0.0, -0.3333, 1.0, -0.6667, 0.0, -0.6667, 0.0, 0.0, 1.0, 0.0, 1.0, -0.3333, 0.0, 0.0, 1.0, -0.3333, 0.0, -0.3333, 0.0, -0.6667, 1.0, -0.6667, 1.0, -1.0, 0.0, -0.6667, 1.0, -1.0, 0.0, -1.0, 0.0, -0.3333, 1.0, -0.3333, 1.0, -0.6667, 0.0, -0.3333, 1.0, -0.6667, 0.0, -0.6667, 0.0, 0.0, 1.0, 0.0, 1.0, -0.3333, 0.0, 0.0, 1.0, -0.3333, 0.0, -0.3333, 0.0, -0.6667, 1.0, -0.6667, 1.0, -1.0, 0.0, -0.6667, 1.0, -1.0, 0.0, -1.0, 0.0, -0.3333, 1.0, -0.3333, 1.0, -0.6667, 0.0, -0.3333, 1.0, -0.6667, 0.0, -0.6667, 0.0, 0.0, 1.0, 0.0, 1.0, -0.3333, 0.0, 0.0, 1.0, -0.3333, 0.0, -0.3333, 0.0, -0.6667, 1.0, -0.6667, 1.0, -1.0, 0.0, -0.6667, 1.0, -1.0, 0.0, -1.0, 0.0, -0.3333, 1.0, -0.3333, 1.0, -0.6667, 0.0, -0.3333, 1.0, -0.6667, 0.0, -0.6667, 0.0, 0.0, 1.0, 0.0, 1.0, -0.3333, 0.0, 0.0, 1.0, -0.3333, 0.0, -0.3333, 0.0, -0.6667, 1.0, -0.6667, 1.0, -1.0, 0.0, -0.6667, 1.0, -1.0, 0.0, -1.0, 0.0, -0.3333, 1.0, -0.3333, 1.0, -0.6667, 0.0, -0.3333, 1.0, -0.6667, 0.0, -0.6667, 0.0, 0.0, 1.0, 0.0, 1.0, -0.3333, 0.0, 0.0, 1.0, -0.3333, 0.0, -0.3333, 0.0, -0.5, 1.0, -0.5, 1.0, -1.0, 0.0, -0.5, 1.0, -1.0, 0.0, -1.0, 0.0, 0.0, 1.0, 0.0, 1.0, -0.5, 0.0, 0.0, 1.0, -0.5, 0.0, -0.5, 0.0, -0.5, 1.0, -0.5, 1.0, -1.0, 0.0, -0.5, 1.0, -1.0, 0.0, -1.0, 0.0, 0.0, 1.0, 0.0, 1.0, -0.5, 0.0, 0.0, 1.0, -0.5, 0.0, -0.5, 0.0, -0.5, 1.0, -0.5, 1.0, -1.0, 0.0, -0.5, 1.0, -1.0, 0.0, -1.0, 0.0, 0.0, 1.0, 0.0, 1.0, -0.5, 0.0, 0.0, 1.0, -0.5, 0.0, -0.5, 0.0, -0.5, 1.0, -0.5, 1.0, -1.0, 0.0, -0.5, 1.0, -1.0, 0.0, -1.0, 0.0, 0.0, 1.0, 0.0, 1.0, -0.5, 0.0, 0.0, 1.0, -0.5, 0.0, -0.5, 0.0, -0.5, 1.0, -0.5, 1.0, -1.0, 0.0, -0.5, 1.0, -1.0, 0.0, -1.0, 0.0, 0.0, 1.0, 0.0, 1.0, -0.5, 0.0, 0.0, 1.0, -0.5, 0.0, -0.5, 0.0, -0.5, 1.0, -0.5, 1.0, -1.0, 0.0, -0.5, 1.0, -1.0, 0.0, -1.0, 0.0, 0.0, 1.0, 0.0, 1.0, -0.5, 0.0, 0.0, 1.0, -0.5, 0.0, -0.5, 0.0, -0.5, 1.0, -0.5, 1.0, -1.0, 0.0, -0.5, 1.0, -1.0, 0.0, -1.0, 0.0, 0.0, 1.0, 0.0, 1.0, -0.5, 0.0, 0.0, 1.0, -0.5, 0.0, -0.5, 0.0, -0.5, 1.0, -0.5, 1.0, -1.0, 0.0, -0.5, 1.0, -1.0, 0.0, -1.0, 0.0, 0.0, 1.0, 0.0, 1.0, -0.5, 0.0, 0.0, 1.0, -0.5, 0.0, -0.5])
me_tree1.use_remesh_preserve_volume = False
me_tree1.use_remesh_preserve_attributes = False
me_tree1.use_mirror_vertex_groups = False
me_tree1.update()

# ---- objects
ob_tree1_001 = bpy.data.objects.new('tree1.001', me_tree1_001)
ob_tree1 = bpy.data.objects.new('tree1', me_tree1)

# ---- transforms, parenting, visibility, modifiers, constraints
ob_tree1_001.location = (0.0, 0.0, 0.0)
ob_tree1_001.rotation_euler = (1.571, -0.0, 0.0)
ob_tree1_001.lineart.crease_threshold = 0.0
ob_tree1.location = (0.0, 0.0, 0.0)
ob_tree1.rotation_euler = (1.571, -0.0, 0.0)
ob_tree1.lineart.crease_threshold = 0.0

# ---- collection membership
col_collection_1.objects.link(ob_tree1_001)
col_collection_1.objects.link(ob_tree1)

# ---- scene / render settings (as saved in the file)
scene.frame_start = 1; scene.frame_end = 250; scene.frame_set(1)
scene.render.engine = 'BLENDER_EEVEE_NEXT'
scene.render.image_settings.compression = 90
scene.render.resolution_percentage = 50
scene.render.dither_intensity = 0.0
scene.cycles.use_denoising = False
scene.cycles.samples = 10
scene.cycles.sampling_pattern = 'TABULATED_SOBOL'
scene.cycles.light_sampling_threshold = 0.0
scene.cycles.use_adaptive_sampling = False
scene.cycles.use_light_tree = False
scene.cycles.blur_glossy = 0.0
scene.cycles.volume_bounces = 1
scene.cycles.pixel_filter_type = 'GAUSSIAN'
scene.cycles.sample_clamp_indirect = 0.0
scene.view_settings.view_transform = 'Standard'
bpy.context.view_layer.update()

# ---- added for rendering (the .blend has no active camera and no usable light): camera, sun
cam_auto = bpy.data.cameras.new('AutoCamera')
cam_auto.lens = 50.0
cam_auto.sensor_width = 36.0
cam_auto.clip_end = 1000.0
ob_auto_camera = bpy.data.objects.new('AutoCamera', cam_auto)
scene.collection.objects.link(ob_auto_camera)
ob_auto_camera.location = (35.8359, -42.2134, 36.2461)
ob_auto_camera.rotation_euler = (1.09748, -7.21219e-08, 0.694738)
scene.camera = ob_auto_camera
light_auto_sun = bpy.data.lights.new('AutoSun', 'SUN')
light_auto_sun.energy = 3.0
light_auto_sun.angle = 0.0523599
ob_auto_sun = bpy.data.objects.new('AutoSun', light_auto_sun)
scene.collection.objects.link(ob_auto_sun)
ob_auto_sun.rotation_euler = (0.872665, 0.174533, 0.523599)
bpy.context.view_layer.update()
